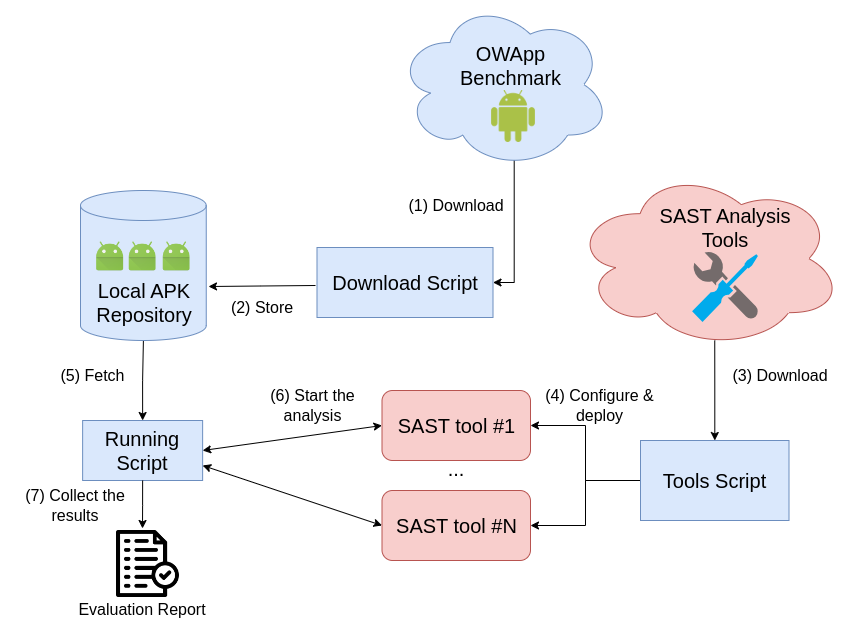

The diagram above was exported from draw.io. Its source (the exported page's mxGraphModel, read from the mxfile embedded in the PNG):
<mxGraphModel dx="2074" dy="1180" grid="1" gridSize="10" guides="1" tooltips="1" connect="1" arrows="1" fold="1" page="1" pageScale="1" pageWidth="827" pageHeight="1169" math="0" shadow="0">
  <root>
    <mxCell id="0" />
    <mxCell id="1" parent="0" />
    <mxCell id="LevfAmyxN-FIBnkLxVJJ-37" value="" style="ellipse;shape=cloud;whiteSpace=wrap;html=1;fillColor=#f8cecc;strokeColor=#b85450;" parent="1" vertex="1">
      <mxGeometry x="862.1" y="418.17" width="270" height="180" as="geometry" />
    </mxCell>
    <mxCell id="LevfAmyxN-FIBnkLxVJJ-39" value="&lt;font style=&quot;font-size: 20px;&quot;&gt;SAST Analysis Tools&lt;/font&gt;" style="text;html=1;strokeColor=none;fillColor=none;align=center;verticalAlign=middle;whiteSpace=wrap;rounded=0;" parent="1" vertex="1">
      <mxGeometry x="930" y="462" width="170" height="30" as="geometry" />
    </mxCell>
    <mxCell id="LevfAmyxN-FIBnkLxVJJ-40" style="edgeStyle=orthogonalEdgeStyle;rounded=0;orthogonalLoop=1;jettySize=auto;html=1;exitX=0;exitY=0.5;exitDx=0;exitDy=0;entryX=1;entryY=0.5;entryDx=0;entryDy=0;" parent="1" source="LevfAmyxN-FIBnkLxVJJ-42" target="LevfAmyxN-FIBnkLxVJJ-43" edge="1">
      <mxGeometry relative="1" as="geometry" />
    </mxCell>
    <mxCell id="LevfAmyxN-FIBnkLxVJJ-41" style="edgeStyle=orthogonalEdgeStyle;rounded=0;orthogonalLoop=1;jettySize=auto;html=1;exitX=0;exitY=0.5;exitDx=0;exitDy=0;entryX=1;entryY=0.5;entryDx=0;entryDy=0;" parent="1" source="LevfAmyxN-FIBnkLxVJJ-42" target="LevfAmyxN-FIBnkLxVJJ-44" edge="1">
      <mxGeometry relative="1" as="geometry" />
    </mxCell>
    <mxCell id="LevfAmyxN-FIBnkLxVJJ-92" style="edgeStyle=orthogonalEdgeStyle;rounded=0;orthogonalLoop=1;jettySize=auto;html=1;endArrow=none;endFill=0;startArrow=classic;startFill=1;" parent="1" source="LevfAmyxN-FIBnkLxVJJ-42" edge="1">
      <mxGeometry relative="1" as="geometry">
        <mxPoint x="1004.25" y="590" as="targetPoint" />
      </mxGeometry>
    </mxCell>
    <mxCell id="LevfAmyxN-FIBnkLxVJJ-42" value="&lt;font style=&quot;font-size: 20px;&quot;&gt;Tools Script&lt;/font&gt;" style="rounded=0;whiteSpace=wrap;html=1;fillColor=#dae8fc;strokeColor=#6c8ebf;" parent="1" vertex="1">
      <mxGeometry x="930" y="690" width="148.5" height="80" as="geometry" />
    </mxCell>
    <mxCell id="LevfAmyxN-FIBnkLxVJJ-43" value="&lt;font style=&quot;font-size: 20px;&quot;&gt;SAST tool #1&lt;/font&gt;" style="rounded=1;whiteSpace=wrap;html=1;fillColor=#f8cecc;strokeColor=#b85450;" parent="1" vertex="1">
      <mxGeometry x="671.5" y="640" width="148.5" height="70" as="geometry" />
    </mxCell>
    <mxCell id="LevfAmyxN-FIBnkLxVJJ-44" value="&lt;font style=&quot;font-size: 20px;&quot;&gt;SAST tool #N&lt;/font&gt;" style="rounded=1;whiteSpace=wrap;html=1;fillColor=#f8cecc;strokeColor=#b85450;" parent="1" vertex="1">
      <mxGeometry x="671.5" y="740" width="148.5" height="70" as="geometry" />
    </mxCell>
    <mxCell id="LevfAmyxN-FIBnkLxVJJ-101" style="edgeStyle=orthogonalEdgeStyle;rounded=0;orthogonalLoop=1;jettySize=auto;html=1;exitX=0.5;exitY=0;exitDx=0;exitDy=0;startArrow=classic;startFill=1;endArrow=none;endFill=0;" parent="1" source="LevfAmyxN-FIBnkLxVJJ-47" target="LevfAmyxN-FIBnkLxVJJ-51" edge="1">
      <mxGeometry relative="1" as="geometry" />
    </mxCell>
    <mxCell id="LevfAmyxN-FIBnkLxVJJ-47" value="&lt;font style=&quot;font-size: 20px;&quot;&gt;Running Script&lt;/font&gt;" style="rounded=0;whiteSpace=wrap;html=1;fillColor=#dae8fc;strokeColor=#6c8ebf;" parent="1" vertex="1">
      <mxGeometry x="372.13" y="670" width="120" height="60" as="geometry" />
    </mxCell>
    <mxCell id="LevfAmyxN-FIBnkLxVJJ-48" value="" style="endArrow=classic;startArrow=classic;html=1;rounded=0;entryX=0;entryY=0.5;entryDx=0;entryDy=0;exitX=1;exitY=0.5;exitDx=0;exitDy=0;" parent="1" source="LevfAmyxN-FIBnkLxVJJ-47" target="LevfAmyxN-FIBnkLxVJJ-43" edge="1">
      <mxGeometry width="50" height="50" relative="1" as="geometry">
        <mxPoint x="731.5" y="770" as="sourcePoint" />
        <mxPoint x="781.5" y="720" as="targetPoint" />
      </mxGeometry>
    </mxCell>
    <mxCell id="LevfAmyxN-FIBnkLxVJJ-49" value="" style="endArrow=classic;startArrow=classic;html=1;rounded=0;entryX=0;entryY=0.5;entryDx=0;entryDy=0;exitX=1;exitY=0.75;exitDx=0;exitDy=0;" parent="1" source="LevfAmyxN-FIBnkLxVJJ-47" target="LevfAmyxN-FIBnkLxVJJ-44" edge="1">
      <mxGeometry width="50" height="50" relative="1" as="geometry">
        <mxPoint x="601.5" y="720" as="sourcePoint" />
        <mxPoint x="681.5" y="680" as="targetPoint" />
      </mxGeometry>
    </mxCell>
    <mxCell id="LevfAmyxN-FIBnkLxVJJ-51" value="" style="shape=cylinder3;whiteSpace=wrap;html=1;boundedLbl=1;backgroundOutline=1;size=15;fillColor=#dae8fc;strokeColor=#6c8ebf;" parent="1" vertex="1">
      <mxGeometry x="370" y="440" width="125.75" height="150" as="geometry" />
    </mxCell>
    <mxCell id="LevfAmyxN-FIBnkLxVJJ-53" style="edgeStyle=orthogonalEdgeStyle;rounded=0;orthogonalLoop=1;jettySize=auto;html=1;exitX=0.55;exitY=0.95;exitDx=0;exitDy=0;exitPerimeter=0;entryX=1;entryY=0.5;entryDx=0;entryDy=0;" parent="1" source="LevfAmyxN-FIBnkLxVJJ-54" target="LevfAmyxN-FIBnkLxVJJ-56" edge="1">
      <mxGeometry relative="1" as="geometry" />
    </mxCell>
    <mxCell id="LevfAmyxN-FIBnkLxVJJ-54" value="" style="ellipse;shape=cloud;whiteSpace=wrap;html=1;fillColor=#dae8fc;strokeColor=#6c8ebf;" parent="1" vertex="1">
      <mxGeometry x="686" y="250" width="214" height="168.17" as="geometry" />
    </mxCell>
    <mxCell id="LevfAmyxN-FIBnkLxVJJ-56" value="&lt;font style=&quot;font-size: 20px;&quot;&gt;Download Script&lt;/font&gt;" style="rounded=0;whiteSpace=wrap;html=1;fillColor=#dae8fc;strokeColor=#6c8ebf;" parent="1" vertex="1">
      <mxGeometry x="606.5" y="497" width="176" height="70" as="geometry" />
    </mxCell>
    <mxCell id="LevfAmyxN-FIBnkLxVJJ-57" value="&lt;font style=&quot;font-size: 20px;&quot;&gt;Local APK Repository&lt;/font&gt;" style="text;html=1;strokeColor=none;fillColor=none;align=center;verticalAlign=middle;whiteSpace=wrap;rounded=0;" parent="1" vertex="1">
      <mxGeometry x="404" y="537" width="60" height="30" as="geometry" />
    </mxCell>
    <mxCell id="LevfAmyxN-FIBnkLxVJJ-58" value="&lt;font style=&quot;font-size: 16px;&quot;&gt;(1) Download&lt;/font&gt;" style="text;html=1;strokeColor=none;fillColor=none;align=center;verticalAlign=middle;whiteSpace=wrap;rounded=0;" parent="1" vertex="1">
      <mxGeometry x="692.75" y="440" width="106" height="30" as="geometry" />
    </mxCell>
    <mxCell id="LevfAmyxN-FIBnkLxVJJ-59" value="&lt;font style=&quot;font-size: 16px;&quot;&gt;(2) Store&lt;/font&gt;" style="text;html=1;strokeColor=none;fillColor=none;align=center;verticalAlign=middle;whiteSpace=wrap;rounded=0;" parent="1" vertex="1">
      <mxGeometry x="496.5" y="542" width="110" height="30" as="geometry" />
    </mxCell>
    <mxCell id="LevfAmyxN-FIBnkLxVJJ-62" value="" style="shape=image;verticalLabelPosition=bottom;labelBackgroundColor=default;verticalAlign=top;aspect=fixed;imageAspect=0;image=https://cdn-icons-png.flaticon.com/512/174/174836.png;" parent="1" vertex="1">
      <mxGeometry x="777" y="340" width="52" height="52" as="geometry" />
    </mxCell>
    <mxCell id="LevfAmyxN-FIBnkLxVJJ-65" value="&lt;font style=&quot;font-size: 16px;&quot;&gt;(5) Fetch&lt;/font&gt;" style="text;html=1;strokeColor=none;fillColor=none;align=center;verticalAlign=middle;whiteSpace=wrap;rounded=0;" parent="1" vertex="1">
      <mxGeometry x="340" y="610" width="84.5" height="30" as="geometry" />
    </mxCell>
    <mxCell id="LevfAmyxN-FIBnkLxVJJ-66" value="&lt;font style=&quot;font-size: 16px;&quot;&gt;(3) Download&lt;/font&gt;" style="text;html=1;strokeColor=none;fillColor=none;align=center;verticalAlign=middle;whiteSpace=wrap;rounded=0;" parent="1" vertex="1">
      <mxGeometry x="1020" y="610" width="100" height="30" as="geometry" />
    </mxCell>
    <mxCell id="LevfAmyxN-FIBnkLxVJJ-67" value="&lt;font style=&quot;font-size: 16px;&quot;&gt;(4) Configure &amp;amp; deploy&lt;/font&gt;" style="text;html=1;strokeColor=none;fillColor=none;align=center;verticalAlign=middle;whiteSpace=wrap;rounded=0;" parent="1" vertex="1">
      <mxGeometry x="820" y="640" width="138.5" height="30" as="geometry" />
    </mxCell>
    <mxCell id="LevfAmyxN-FIBnkLxVJJ-68" value="&lt;font style=&quot;font-size: 16px;&quot;&gt;(7) Collect the results&lt;/font&gt;" style="text;html=1;strokeColor=none;fillColor=none;align=center;verticalAlign=middle;whiteSpace=wrap;rounded=0;" parent="1" vertex="1">
      <mxGeometry x="290" y="740" width="150" height="30" as="geometry" />
    </mxCell>
    <mxCell id="LevfAmyxN-FIBnkLxVJJ-69" value="&lt;font style=&quot;font-size: 16px;&quot;&gt;(6) Start the analysis&lt;/font&gt;" style="text;html=1;strokeColor=none;fillColor=none;align=center;verticalAlign=middle;whiteSpace=wrap;rounded=0;" parent="1" vertex="1">
      <mxGeometry x="546" y="640" width="112.5" height="30" as="geometry" />
    </mxCell>
    <mxCell id="LevfAmyxN-FIBnkLxVJJ-52" value="&lt;font style=&quot;font-size: 20px;&quot;&gt;OWApp Benchmark&lt;/font&gt;" style="text;html=1;strokeColor=none;fillColor=none;align=center;verticalAlign=middle;whiteSpace=wrap;rounded=0;" parent="1" vertex="1">
      <mxGeometry x="751" y="300" width="99" height="30" as="geometry" />
    </mxCell>
    <mxCell id="LevfAmyxN-FIBnkLxVJJ-76" value="" style="image;sketch=0;aspect=fixed;html=1;points=[];align=center;fontSize=12;image=img/lib/mscae/Developer_Tools.svg;" parent="1" vertex="1">
      <mxGeometry x="982.0999999999999" y="502" width="65.8" height="70" as="geometry" />
    </mxCell>
    <mxCell id="LevfAmyxN-FIBnkLxVJJ-63" value="" style="shape=image;verticalLabelPosition=bottom;labelBackgroundColor=default;verticalAlign=top;aspect=fixed;imageAspect=0;image=https://upload.wikimedia.org/wikipedia/commons/4/41/APK_format_icon_%282014-2019%29.png;" parent="1" vertex="1">
      <mxGeometry x="382.63" y="490" width="34" height="34" as="geometry" />
    </mxCell>
    <mxCell id="LevfAmyxN-FIBnkLxVJJ-78" style="edgeStyle=orthogonalEdgeStyle;rounded=0;orthogonalLoop=1;jettySize=auto;html=1;exitX=0.5;exitY=1;exitDx=0;exitDy=0;" parent="1" source="LevfAmyxN-FIBnkLxVJJ-57" target="LevfAmyxN-FIBnkLxVJJ-57" edge="1">
      <mxGeometry relative="1" as="geometry" />
    </mxCell>
    <mxCell id="LevfAmyxN-FIBnkLxVJJ-70" value="" style="shape=image;verticalLabelPosition=bottom;labelBackgroundColor=default;verticalAlign=top;aspect=fixed;imageAspect=0;image=https://cdn-icons-png.flaticon.com/512/5191/5191745.png;" parent="1" vertex="1">
      <mxGeometry x="404" y="780" width="67" height="67" as="geometry" />
    </mxCell>
    <mxCell id="LevfAmyxN-FIBnkLxVJJ-91" value="&lt;font style=&quot;font-size: 20px;&quot;&gt;...&lt;/font&gt;" style="text;html=1;align=center;verticalAlign=middle;whiteSpace=wrap;rounded=0;" parent="1" vertex="1">
      <mxGeometry x="715.75" y="703" width="60" height="30" as="geometry" />
    </mxCell>
    <mxCell id="LevfAmyxN-FIBnkLxVJJ-94" value="" style="shape=image;verticalLabelPosition=bottom;labelBackgroundColor=default;verticalAlign=top;aspect=fixed;imageAspect=0;image=https://upload.wikimedia.org/wikipedia/commons/4/41/APK_format_icon_%282014-2019%29.png;" parent="1" vertex="1">
      <mxGeometry x="415.13" y="490" width="34" height="34" as="geometry" />
    </mxCell>
    <mxCell id="LevfAmyxN-FIBnkLxVJJ-95" value="" style="shape=image;verticalLabelPosition=bottom;labelBackgroundColor=default;verticalAlign=top;aspect=fixed;imageAspect=0;image=https://upload.wikimedia.org/wikipedia/commons/4/41/APK_format_icon_%282014-2019%29.png;" parent="1" vertex="1">
      <mxGeometry x="449.13" y="490" width="34" height="34" as="geometry" />
    </mxCell>
    <mxCell id="LevfAmyxN-FIBnkLxVJJ-98" style="edgeStyle=orthogonalEdgeStyle;rounded=0;orthogonalLoop=1;jettySize=auto;html=1;exitX=0;exitY=0.25;exitDx=0;exitDy=0;entryX=1.018;entryY=0.64;entryDx=0;entryDy=0;entryPerimeter=0;" parent="1" edge="1" target="LevfAmyxN-FIBnkLxVJJ-51">
      <mxGeometry relative="1" as="geometry">
        <mxPoint x="605" y="535" as="sourcePoint" />
        <mxPoint x="500" y="535" as="targetPoint" />
      </mxGeometry>
    </mxCell>
    <mxCell id="LevfAmyxN-FIBnkLxVJJ-102" style="edgeStyle=orthogonalEdgeStyle;rounded=0;orthogonalLoop=1;jettySize=auto;html=1;exitX=0.5;exitY=1;exitDx=0;exitDy=0;entryX=0.418;entryY=-0.03;entryDx=0;entryDy=0;entryPerimeter=0;" parent="1" source="LevfAmyxN-FIBnkLxVJJ-47" target="LevfAmyxN-FIBnkLxVJJ-70" edge="1">
      <mxGeometry relative="1" as="geometry" />
    </mxCell>
    <mxCell id="gbyWRRD-IQ2rA8usEX1R-1" value="&lt;font style=&quot;font-size: 16px;&quot;&gt;Evaluation Report&lt;/font&gt;" style="text;html=1;align=center;verticalAlign=middle;whiteSpace=wrap;rounded=0;" parent="1" vertex="1">
      <mxGeometry x="327.13" y="844" width="210" height="30" as="geometry" />
    </mxCell>
  </root>
</mxGraphModel>